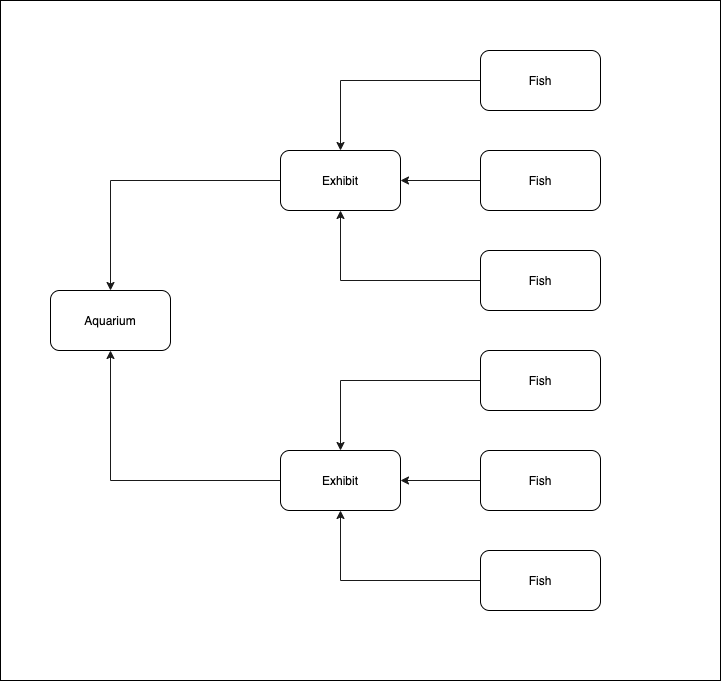

The diagram above was exported from draw.io. Its source (the exported page's mxGraphModel, read from the mxfile embedded in the PNG):
<mxGraphModel dx="815" dy="478" grid="1" gridSize="10" guides="1" tooltips="1" connect="1" arrows="1" fold="1" page="1" pageScale="1" pageWidth="850" pageHeight="1100" math="0" shadow="0">
  <root>
    <mxCell id="0" />
    <mxCell id="21" value="bg" parent="0" />
    <mxCell id="22" value="" style="rounded=0;whiteSpace=wrap;html=1;fontStyle=1;fillColor=#FFFFFF;" parent="21" vertex="1">
      <mxGeometry x="100" y="50" width="720" height="680" as="geometry" />
    </mxCell>
    <mxCell id="1" parent="0" />
    <mxCell id="6" value="" style="edgeStyle=orthogonalEdgeStyle;rounded=0;orthogonalLoop=1;jettySize=auto;html=1;strokeColor=#1A1A1A;" parent="1" source="2" target="5" edge="1">
      <mxGeometry relative="1" as="geometry" />
    </mxCell>
    <mxCell id="2" value="Fish&lt;br&gt;" style="rounded=1;whiteSpace=wrap;html=1;" parent="1" vertex="1">
      <mxGeometry x="580" y="100" width="120" height="60" as="geometry" />
    </mxCell>
    <mxCell id="9" value="" style="edgeStyle=orthogonalEdgeStyle;rounded=0;orthogonalLoop=1;jettySize=auto;html=1;entryX=0.5;entryY=1;entryDx=0;entryDy=0;strokeColor=#1A1A1A;" parent="1" source="3" target="5" edge="1">
      <mxGeometry relative="1" as="geometry">
        <mxPoint x="440" y="270" as="targetPoint" />
      </mxGeometry>
    </mxCell>
    <mxCell id="3" value="Fish&lt;br&gt;" style="rounded=1;whiteSpace=wrap;html=1;" parent="1" vertex="1">
      <mxGeometry x="580" y="300" width="120" height="60" as="geometry" />
    </mxCell>
    <mxCell id="7" value="" style="edgeStyle=orthogonalEdgeStyle;rounded=0;orthogonalLoop=1;jettySize=auto;html=1;strokeColor=#1A1A1A;" parent="1" source="4" target="5" edge="1">
      <mxGeometry relative="1" as="geometry" />
    </mxCell>
    <mxCell id="4" value="Fish&lt;br&gt;" style="rounded=1;whiteSpace=wrap;html=1;" parent="1" vertex="1">
      <mxGeometry x="580" y="200" width="120" height="60" as="geometry" />
    </mxCell>
    <mxCell id="18" value="" style="edgeStyle=orthogonalEdgeStyle;rounded=0;orthogonalLoop=1;jettySize=auto;html=1;strokeColor=#1A1A1A;" parent="1" source="5" target="17" edge="1">
      <mxGeometry relative="1" as="geometry" />
    </mxCell>
    <mxCell id="5" value="Exhibit" style="rounded=1;whiteSpace=wrap;html=1;" parent="1" vertex="1">
      <mxGeometry x="380" y="200" width="120" height="60" as="geometry" />
    </mxCell>
    <mxCell id="10" value="" style="edgeStyle=orthogonalEdgeStyle;rounded=0;orthogonalLoop=1;jettySize=auto;html=1;strokeColor=#1A1A1A;" parent="1" source="11" target="16" edge="1">
      <mxGeometry relative="1" as="geometry" />
    </mxCell>
    <mxCell id="11" value="Fish&lt;br&gt;" style="rounded=1;whiteSpace=wrap;html=1;" parent="1" vertex="1">
      <mxGeometry x="580" y="400" width="120" height="60" as="geometry" />
    </mxCell>
    <mxCell id="12" value="" style="edgeStyle=orthogonalEdgeStyle;rounded=0;orthogonalLoop=1;jettySize=auto;html=1;entryX=0.5;entryY=1;entryDx=0;entryDy=0;strokeColor=#1A1A1A;" parent="1" source="13" target="16" edge="1">
      <mxGeometry relative="1" as="geometry">
        <mxPoint x="440" y="570" as="targetPoint" />
      </mxGeometry>
    </mxCell>
    <mxCell id="13" value="Fish&lt;br&gt;" style="rounded=1;whiteSpace=wrap;html=1;" parent="1" vertex="1">
      <mxGeometry x="580" y="600" width="120" height="60" as="geometry" />
    </mxCell>
    <mxCell id="14" value="" style="edgeStyle=orthogonalEdgeStyle;rounded=0;orthogonalLoop=1;jettySize=auto;html=1;strokeColor=#1A1A1A;" parent="1" source="15" target="16" edge="1">
      <mxGeometry relative="1" as="geometry" />
    </mxCell>
    <mxCell id="15" value="Fish&lt;br&gt;" style="rounded=1;whiteSpace=wrap;html=1;" parent="1" vertex="1">
      <mxGeometry x="580" y="500" width="120" height="60" as="geometry" />
    </mxCell>
    <mxCell id="20" value="" style="edgeStyle=orthogonalEdgeStyle;rounded=0;orthogonalLoop=1;jettySize=auto;html=1;entryX=0.5;entryY=1;entryDx=0;entryDy=0;strokeColor=#1A1A1A;" parent="1" source="16" target="17" edge="1">
      <mxGeometry relative="1" as="geometry">
        <mxPoint x="300" y="530" as="targetPoint" />
      </mxGeometry>
    </mxCell>
    <mxCell id="16" value="Exhibit" style="rounded=1;whiteSpace=wrap;html=1;" parent="1" vertex="1">
      <mxGeometry x="380" y="500" width="120" height="60" as="geometry" />
    </mxCell>
    <mxCell id="17" value="Aquarium" style="rounded=1;whiteSpace=wrap;html=1;" parent="1" vertex="1">
      <mxGeometry x="150" y="340" width="120" height="60" as="geometry" />
    </mxCell>
  </root>
</mxGraphModel>